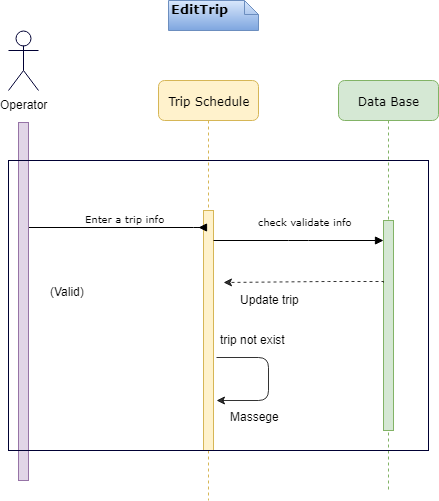

The diagram above was exported from draw.io. Its source (the exported page's mxGraphModel, read from the mxfile embedded in the PNG):
<mxGraphModel dx="1489" dy="670" grid="1" gridSize="10" guides="1" tooltips="1" connect="1" arrows="1" fold="1" page="1" pageScale="1" pageWidth="1100" pageHeight="850" background="#ffffff" math="0" shadow="0">
  <root>
    <mxCell id="0" />
    <mxCell id="1" parent="0" />
    <mxCell id="7baba1c4bc27f4b0-2" value="Trip Schedule" style="shape=umlLifeline;perimeter=lifelinePerimeter;whiteSpace=wrap;html=1;container=1;collapsible=0;recursiveResize=0;outlineConnect=0;rounded=1;shadow=0;comic=0;labelBackgroundColor=none;strokeColor=#d6b656;strokeWidth=1;fillColor=#fff2cc;fontFamily=Verdana;fontSize=12;align=center;" parent="1" vertex="1">
      <mxGeometry x="220" y="80" width="100" height="420" as="geometry" />
    </mxCell>
    <mxCell id="52" style="edgeStyle=orthogonalEdgeStyle;rounded=0;html=1;jettySize=auto;orthogonalLoop=1;strokeColor=#000000;opacity=80;" edge="1" parent="7baba1c4bc27f4b0-2" source="7baba1c4bc27f4b0-10" target="7baba1c4bc27f4b0-2">
      <mxGeometry relative="1" as="geometry">
        <Array as="points">
          <mxPoint x="50" y="270" />
          <mxPoint x="50" y="270" />
        </Array>
      </mxGeometry>
    </mxCell>
    <mxCell id="7baba1c4bc27f4b0-10" value="" style="html=1;points=[];perimeter=orthogonalPerimeter;rounded=0;shadow=0;comic=0;labelBackgroundColor=none;strokeColor=#d6b656;strokeWidth=1;fillColor=#fff2cc;fontFamily=Verdana;fontSize=12;align=center;" parent="7baba1c4bc27f4b0-2" vertex="1">
      <mxGeometry x="45" y="130" width="10" height="240" as="geometry" />
    </mxCell>
    <mxCell id="7baba1c4bc27f4b0-3" value="Data Base" style="shape=umlLifeline;perimeter=lifelinePerimeter;whiteSpace=wrap;html=1;container=1;collapsible=0;recursiveResize=0;outlineConnect=0;rounded=1;shadow=0;comic=0;labelBackgroundColor=none;strokeColor=#82b366;strokeWidth=1;fillColor=#d5e8d4;fontFamily=Verdana;fontSize=12;align=center;" parent="1" vertex="1">
      <mxGeometry x="400" y="80" width="100" height="410" as="geometry" />
    </mxCell>
    <mxCell id="7baba1c4bc27f4b0-13" value="" style="html=1;points=[];perimeter=orthogonalPerimeter;rounded=0;shadow=0;comic=0;labelBackgroundColor=none;strokeColor=#82b366;strokeWidth=1;fillColor=#d5e8d4;fontFamily=Verdana;fontSize=12;align=center;" parent="7baba1c4bc27f4b0-3" vertex="1">
      <mxGeometry x="45" y="140" width="10" height="210" as="geometry" />
    </mxCell>
    <mxCell id="7baba1c4bc27f4b0-11" value="&lt;font style=&quot;font-size: 8px&quot;&gt;Enter a trip info&amp;nbsp;&lt;/font&gt;" style="html=1;verticalAlign=bottom;endArrow=block;labelBackgroundColor=none;fontFamily=Verdana;fontSize=12;edgeStyle=elbowEdgeStyle;elbow=vertical;exitX=1.043;exitY=0.294;exitPerimeter=0;" parent="1" source="45" edge="1">
      <mxGeometry relative="1" as="geometry">
        <mxPoint x="115" y="227.14285714285722" as="sourcePoint" />
        <mxPoint x="260" y="227" as="targetPoint" />
        <Array as="points">
          <mxPoint x="265" y="227" />
        </Array>
      </mxGeometry>
    </mxCell>
    <mxCell id="7baba1c4bc27f4b0-14" value="&lt;font style=&quot;font-size: 7px&quot;&gt;check validate info&amp;nbsp;&lt;/font&gt;" style="html=1;verticalAlign=bottom;endArrow=block;labelBackgroundColor=none;fontFamily=Verdana;fontSize=12;edgeStyle=elbowEdgeStyle;elbow=vertical;" parent="1" source="7baba1c4bc27f4b0-10" edge="1">
      <mxGeometry y="10" relative="1" as="geometry">
        <mxPoint x="370" y="200" as="sourcePoint" />
        <mxPoint x="445" y="240" as="targetPoint" />
        <Array as="points">
          <mxPoint x="360" y="240" />
        </Array>
        <mxPoint x="-1" as="offset" />
      </mxGeometry>
    </mxCell>
    <mxCell id="7baba1c4bc27f4b0-40" value="&lt;div style=&quot;text-align: center&quot;&gt;&lt;b&gt;&lt;font style=&quot;font-size: 13px&quot;&gt;EditTrip&lt;/font&gt;&lt;/b&gt;&lt;/div&gt;" style="shape=note;whiteSpace=wrap;html=1;size=14;verticalAlign=top;align=left;spacingTop=-6;rounded=0;shadow=0;comic=0;labelBackgroundColor=none;strokeColor=#6c8ebf;strokeWidth=1;fillColor=#dae8fc;fontFamily=Verdana;fontSize=12;gradientColor=#7ea6e0;" parent="1" vertex="1">
      <mxGeometry x="230" width="90" height="30" as="geometry" />
    </mxCell>
    <mxCell id="9" value="Operator" style="shape=umlActor;verticalLabelPosition=bottom;labelBackgroundColor=#ffffff;verticalAlign=top;html=1;outlineConnect=0;shadow=0;strokeColor=#000033;fillColor=none;" vertex="1" parent="1">
      <mxGeometry x="70" y="30" width="30" height="60" as="geometry" />
    </mxCell>
    <mxCell id="30" value="(Valid)" style="text;html=1;resizable=0;points=[];autosize=1;align=left;verticalAlign=top;spacingTop=-4;" vertex="1" parent="1">
      <mxGeometry x="110" y="282" width="50" height="20" as="geometry" />
    </mxCell>
    <mxCell id="45" value="" style="html=1;points=[];perimeter=orthogonalPerimeter;rounded=0;shadow=0;comic=0;labelBackgroundColor=none;strokeColor=#9673a6;strokeWidth=1;fillColor=#e1d5e7;fontFamily=Verdana;fontSize=12;align=center;" vertex="1" parent="1">
      <mxGeometry x="80" y="122" width="10" height="358" as="geometry" />
    </mxCell>
    <mxCell id="58" value="" style="edgeStyle=orthogonalEdgeStyle;rounded=0;html=1;jettySize=auto;orthogonalLoop=1;strokeColor=#000000;opacity=80;dashed=1;" edge="1" parent="1">
      <mxGeometry relative="1" as="geometry">
        <mxPoint x="445" y="281.5" as="sourcePoint" />
        <mxPoint x="285" y="281.5" as="targetPoint" />
        <Array as="points">
          <mxPoint x="390" y="281" />
          <mxPoint x="390" y="281" />
        </Array>
      </mxGeometry>
    </mxCell>
    <mxCell id="60" value="Update trip&amp;nbsp;" style="text;html=1;resizable=0;points=[];autosize=1;align=left;verticalAlign=top;spacingTop=-4;" vertex="1" parent="1">
      <mxGeometry x="300" y="290" width="80" height="20" as="geometry" />
    </mxCell>
    <mxCell id="63" value="" style="endArrow=classic;html=1;strokeColor=#000000;opacity=80;exitX=1.286;exitY=0.614;exitPerimeter=0;edgeStyle=orthogonalEdgeStyle;" edge="1" parent="1" source="7baba1c4bc27f4b0-10">
      <mxGeometry width="50" height="50" relative="1" as="geometry">
        <mxPoint x="70" y="740" as="sourcePoint" />
        <mxPoint x="278" y="400" as="targetPoint" />
        <Array as="points">
          <mxPoint x="330" y="357" />
          <mxPoint x="330" y="400" />
        </Array>
      </mxGeometry>
    </mxCell>
    <mxCell id="64" value="trip not exist" style="text;html=1;resizable=0;points=[];autosize=1;align=left;verticalAlign=top;spacingTop=-4;" vertex="1" parent="1">
      <mxGeometry x="280" y="330" width="80" height="20" as="geometry" />
    </mxCell>
    <mxCell id="65" value="Massege" style="text;html=1;resizable=0;points=[];autosize=1;align=left;verticalAlign=top;spacingTop=-4;" vertex="1" parent="1">
      <mxGeometry x="290" y="407" width="60" height="20" as="geometry" />
    </mxCell>
    <mxCell id="68" value="" style="rounded=0;whiteSpace=wrap;html=1;shadow=0;strokeColor=#000033;fillColor=none;" vertex="1" parent="1">
      <mxGeometry x="70" y="160" width="420" height="290" as="geometry" />
    </mxCell>
  </root>
</mxGraphModel>